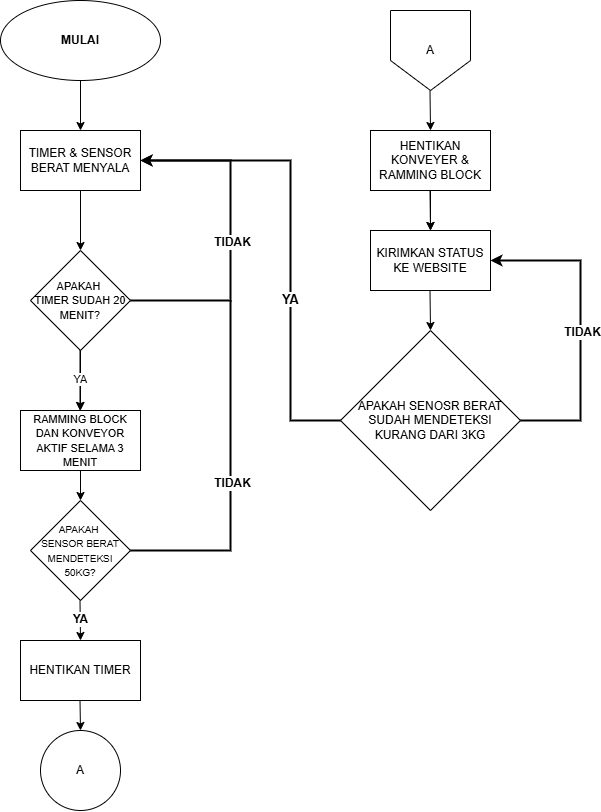

The diagram above was exported from draw.io. Its source (the exported page's mxGraphModel, read from the mxfile embedded in the PNG):
<mxGraphModel dx="1431" dy="807" grid="1" gridSize="10" guides="1" tooltips="1" connect="1" arrows="1" fold="1" page="1" pageScale="1" pageWidth="850" pageHeight="1100" math="0" shadow="0">
  <root>
    <mxCell id="0" />
    <mxCell id="1" parent="0" />
    <mxCell id="AGf1JQLzachWir0EJh91-1" value="&lt;b&gt;MULAI&lt;/b&gt;" style="ellipse;whiteSpace=wrap;html=1;" parent="1" vertex="1">
      <mxGeometry x="40" y="30" width="160" height="80" as="geometry" />
    </mxCell>
    <mxCell id="AGf1JQLzachWir0EJh91-2" value="" style="endArrow=classic;html=1;rounded=0;exitX=0.5;exitY=1;exitDx=0;exitDy=0;" parent="1" source="AGf1JQLzachWir0EJh91-1" edge="1">
      <mxGeometry width="50" height="50" relative="1" as="geometry">
        <mxPoint x="400" y="120" as="sourcePoint" />
        <mxPoint x="120" y="160" as="targetPoint" />
      </mxGeometry>
    </mxCell>
    <mxCell id="AGf1JQLzachWir0EJh91-3" value="TIMER &amp;amp; SENSOR BERAT MENYALA" style="rounded=0;whiteSpace=wrap;html=1;" parent="1" vertex="1">
      <mxGeometry x="60" y="160" width="120" height="60" as="geometry" />
    </mxCell>
    <mxCell id="AGf1JQLzachWir0EJh91-4" value="" style="endArrow=classic;html=1;rounded=0;exitX=0.5;exitY=1;exitDx=0;exitDy=0;" parent="1" source="AGf1JQLzachWir0EJh91-3" edge="1">
      <mxGeometry width="50" height="50" relative="1" as="geometry">
        <mxPoint x="130" y="120" as="sourcePoint" />
        <mxPoint x="120" y="280" as="targetPoint" />
      </mxGeometry>
    </mxCell>
    <mxCell id="AGf1JQLzachWir0EJh91-20" value="" style="edgeStyle=orthogonalEdgeStyle;rounded=0;orthogonalLoop=1;jettySize=auto;html=1;" parent="1" source="AGf1JQLzachWir0EJh91-5" target="AGf1JQLzachWir0EJh91-11" edge="1">
      <mxGeometry relative="1" as="geometry" />
    </mxCell>
    <mxCell id="AGf1JQLzachWir0EJh91-5" value="&lt;div style=&quot;&quot;&gt;&lt;span style=&quot;background-color: initial;&quot;&gt;&lt;font style=&quot;font-size: 11px;&quot;&gt;APAKAH&amp;nbsp;&lt;/font&gt;&lt;/span&gt;&lt;/div&gt;&lt;div style=&quot;&quot;&gt;&lt;span style=&quot;background-color: initial;&quot;&gt;&lt;font style=&quot;font-size: 11px;&quot;&gt;TIMER SUDAH 20 MENIT?&lt;/font&gt;&lt;/span&gt;&lt;/div&gt;" style="rhombus;whiteSpace=wrap;html=1;align=center;" parent="1" vertex="1">
      <mxGeometry x="70" y="280" width="100" height="100" as="geometry" />
    </mxCell>
    <mxCell id="AGf1JQLzachWir0EJh91-6" value="" style="endArrow=classic;html=1;rounded=0;exitX=1;exitY=0.5;exitDx=0;exitDy=0;entryX=1;entryY=0.5;entryDx=0;entryDy=0;strokeWidth=2;" parent="1" source="AGf1JQLzachWir0EJh91-5" target="AGf1JQLzachWir0EJh91-3" edge="1">
      <mxGeometry width="50" height="50" relative="1" as="geometry">
        <mxPoint x="400" y="320" as="sourcePoint" />
        <mxPoint x="310" y="330" as="targetPoint" />
        <Array as="points">
          <mxPoint x="270" y="330" />
          <mxPoint x="270" y="190" />
        </Array>
      </mxGeometry>
    </mxCell>
    <mxCell id="AGf1JQLzachWir0EJh91-8" value="TIDAK" style="edgeLabel;html=1;align=center;verticalAlign=middle;resizable=0;points=[];fontStyle=1;fontSize=12;" parent="AGf1JQLzachWir0EJh91-6" vertex="1" connectable="0">
      <mxGeometry x="-0.0371" y="-1" relative="1" as="geometry">
        <mxPoint as="offset" />
      </mxGeometry>
    </mxCell>
    <mxCell id="AGf1JQLzachWir0EJh91-9" value="" style="endArrow=classic;html=1;rounded=0;exitX=0.5;exitY=1;exitDx=0;exitDy=0;" parent="1" edge="1">
      <mxGeometry width="50" height="50" relative="1" as="geometry">
        <mxPoint x="119.5" y="380" as="sourcePoint" />
        <mxPoint x="119.5" y="440" as="targetPoint" />
      </mxGeometry>
    </mxCell>
    <mxCell id="AGf1JQLzachWir0EJh91-10" value="YA" style="edgeLabel;html=1;align=center;verticalAlign=middle;resizable=0;points=[];" parent="AGf1JQLzachWir0EJh91-9" vertex="1" connectable="0">
      <mxGeometry x="-0.04" relative="1" as="geometry">
        <mxPoint as="offset" />
      </mxGeometry>
    </mxCell>
    <mxCell id="AGf1JQLzachWir0EJh91-11" value="&lt;div style=&quot;&quot;&gt;&lt;span style=&quot;background-color: initial;&quot;&gt;&lt;font style=&quot;font-size: 11px;&quot;&gt;RAMMING BLOCK DAN KONVEYOR AKTIF SELAMA 3 MENIT&lt;/font&gt;&lt;/span&gt;&lt;/div&gt;" style="rounded=0;whiteSpace=wrap;html=1;align=center;" parent="1" vertex="1">
      <mxGeometry x="60" y="440" width="120" height="60" as="geometry" />
    </mxCell>
    <mxCell id="AGf1JQLzachWir0EJh91-12" value="" style="endArrow=classic;html=1;rounded=0;exitX=0.5;exitY=1;exitDx=0;exitDy=0;entryX=0.5;entryY=0;entryDx=0;entryDy=0;" parent="1" source="AGf1JQLzachWir0EJh91-11" edge="1" target="AGf1JQLzachWir0EJh91-17">
      <mxGeometry width="50" height="50" relative="1" as="geometry">
        <mxPoint x="410" y="440" as="sourcePoint" />
        <mxPoint x="120" y="550" as="targetPoint" />
      </mxGeometry>
    </mxCell>
    <mxCell id="AGf1JQLzachWir0EJh91-17" value="&lt;font style=&quot;font-size: 10px;&quot;&gt;APAKAH&amp;nbsp;&lt;/font&gt;&lt;div&gt;&lt;font style=&quot;font-size: 10px;&quot;&gt;SENSOR BERAT MENDETEKSI 50KG?&lt;/font&gt;&lt;/div&gt;" style="rhombus;whiteSpace=wrap;html=1;" parent="1" vertex="1">
      <mxGeometry x="70" y="530" width="100" height="100" as="geometry" />
    </mxCell>
    <mxCell id="AGf1JQLzachWir0EJh91-18" value="" style="endArrow=none;html=1;rounded=0;exitX=1;exitY=0.5;exitDx=0;exitDy=0;endFill=0;strokeWidth=2;" parent="1" edge="1" source="AGf1JQLzachWir0EJh91-17">
      <mxGeometry width="50" height="50" relative="1" as="geometry">
        <mxPoint x="170" y="710" as="sourcePoint" />
        <mxPoint x="270" y="330" as="targetPoint" />
        <Array as="points">
          <mxPoint x="270" y="580" />
        </Array>
      </mxGeometry>
    </mxCell>
    <mxCell id="AGf1JQLzachWir0EJh91-19" value="TIDAK" style="edgeLabel;html=1;align=center;verticalAlign=middle;resizable=0;points=[];fontStyle=1;fontSize=12;" parent="AGf1JQLzachWir0EJh91-18" vertex="1" connectable="0">
      <mxGeometry x="-0.0371" y="-1" relative="1" as="geometry">
        <mxPoint y="1" as="offset" />
      </mxGeometry>
    </mxCell>
    <mxCell id="AGf1JQLzachWir0EJh91-21" value="" style="endArrow=classic;html=1;rounded=0;exitX=0.5;exitY=1;exitDx=0;exitDy=0;entryX=0.5;entryY=0;entryDx=0;entryDy=0;" parent="1" edge="1">
      <mxGeometry width="50" height="50" relative="1" as="geometry">
        <mxPoint x="119.5" y="630" as="sourcePoint" />
        <mxPoint x="120.00000000000023" y="670" as="targetPoint" />
      </mxGeometry>
    </mxCell>
    <mxCell id="AGf1JQLzachWir0EJh91-22" value="YA" style="edgeLabel;html=1;align=center;verticalAlign=middle;resizable=0;points=[];fontStyle=1;fontSize=12;" parent="AGf1JQLzachWir0EJh91-21" vertex="1" connectable="0">
      <mxGeometry x="-0.04" relative="1" as="geometry">
        <mxPoint as="offset" />
      </mxGeometry>
    </mxCell>
    <mxCell id="AGf1JQLzachWir0EJh91-28" value="HENTIKAN TIMER" style="rounded=0;whiteSpace=wrap;html=1;" parent="1" vertex="1">
      <mxGeometry x="60" y="670" width="120" height="60" as="geometry" />
    </mxCell>
    <mxCell id="AGf1JQLzachWir0EJh91-29" value="A" style="ellipse;whiteSpace=wrap;html=1;aspect=fixed;" parent="1" vertex="1">
      <mxGeometry x="80" y="760" width="80" height="80" as="geometry" />
    </mxCell>
    <mxCell id="AGf1JQLzachWir0EJh91-30" value="" style="endArrow=classic;html=1;rounded=0;exitX=0.5;exitY=1;exitDx=0;exitDy=0;" parent="1" edge="1">
      <mxGeometry width="50" height="50" relative="1" as="geometry">
        <mxPoint x="119.5" y="730" as="sourcePoint" />
        <mxPoint x="120" y="760" as="targetPoint" />
      </mxGeometry>
    </mxCell>
    <mxCell id="AGf1JQLzachWir0EJh91-31" value="A" style="shape=offPageConnector;whiteSpace=wrap;html=1;" parent="1" vertex="1">
      <mxGeometry x="430" y="40" width="80" height="80" as="geometry" />
    </mxCell>
    <mxCell id="AGf1JQLzachWir0EJh91-36" value="" style="edgeStyle=orthogonalEdgeStyle;rounded=0;orthogonalLoop=1;jettySize=auto;html=1;" parent="1" source="AGf1JQLzachWir0EJh91-32" target="AGf1JQLzachWir0EJh91-34" edge="1">
      <mxGeometry relative="1" as="geometry" />
    </mxCell>
    <mxCell id="AGf1JQLzachWir0EJh91-32" value="HENTIKAN KONVEYER &amp;amp; RAMMING BLOCK" style="rounded=0;whiteSpace=wrap;html=1;" parent="1" vertex="1">
      <mxGeometry x="410" y="160" width="120" height="60" as="geometry" />
    </mxCell>
    <mxCell id="AGf1JQLzachWir0EJh91-33" value="" style="endArrow=classic;html=1;rounded=0;exitX=0.5;exitY=1;exitDx=0;exitDy=0;" parent="1" edge="1">
      <mxGeometry width="50" height="50" relative="1" as="geometry">
        <mxPoint x="469.5" y="120" as="sourcePoint" />
        <mxPoint x="470" y="160" as="targetPoint" />
      </mxGeometry>
    </mxCell>
    <mxCell id="AGf1JQLzachWir0EJh91-34" value="KIRIMKAN STATUS KE WEBSITE" style="rounded=0;whiteSpace=wrap;html=1;" parent="1" vertex="1">
      <mxGeometry x="410" y="260" width="120" height="60" as="geometry" />
    </mxCell>
    <mxCell id="AGf1JQLzachWir0EJh91-35" value="" style="endArrow=classic;html=1;rounded=0;exitX=0.5;exitY=1;exitDx=0;exitDy=0;" parent="1" edge="1">
      <mxGeometry width="50" height="50" relative="1" as="geometry">
        <mxPoint x="469.5" y="220" as="sourcePoint" />
        <mxPoint x="470" y="260" as="targetPoint" />
      </mxGeometry>
    </mxCell>
    <mxCell id="AGf1JQLzachWir0EJh91-37" value="" style="endArrow=classic;html=1;rounded=0;exitX=0.5;exitY=1;exitDx=0;exitDy=0;" parent="1" edge="1">
      <mxGeometry width="50" height="50" relative="1" as="geometry">
        <mxPoint x="469.5" y="320" as="sourcePoint" />
        <mxPoint x="470" y="360" as="targetPoint" />
      </mxGeometry>
    </mxCell>
    <mxCell id="AGf1JQLzachWir0EJh91-39" value="APAKAH SENOSR BERAT SUDAH MENDETEKSI KURANG DARI 3KG" style="rhombus;whiteSpace=wrap;html=1;" parent="1" vertex="1">
      <mxGeometry x="380" y="360" width="180" height="180" as="geometry" />
    </mxCell>
    <mxCell id="AGf1JQLzachWir0EJh91-40" value="" style="endArrow=classic;html=1;rounded=0;exitX=1;exitY=0.5;exitDx=0;exitDy=0;entryX=1;entryY=0.5;entryDx=0;entryDy=0;strokeWidth=2;" parent="1" source="AGf1JQLzachWir0EJh91-39" target="AGf1JQLzachWir0EJh91-34" edge="1">
      <mxGeometry width="50" height="50" relative="1" as="geometry">
        <mxPoint x="520" y="410" as="sourcePoint" />
        <mxPoint x="530" y="270" as="targetPoint" />
        <Array as="points">
          <mxPoint x="620" y="450" />
          <mxPoint x="620" y="290" />
        </Array>
      </mxGeometry>
    </mxCell>
    <mxCell id="AGf1JQLzachWir0EJh91-41" value="TIDAK" style="edgeLabel;html=1;align=center;verticalAlign=middle;resizable=0;points=[];fontSize=12;fontStyle=1" parent="AGf1JQLzachWir0EJh91-40" vertex="1" connectable="0">
      <mxGeometry x="-0.0371" y="-1" relative="1" as="geometry">
        <mxPoint as="offset" />
      </mxGeometry>
    </mxCell>
    <mxCell id="AGf1JQLzachWir0EJh91-42" value="" style="endArrow=classic;html=1;rounded=0;exitX=0;exitY=0.5;exitDx=0;exitDy=0;entryX=1;entryY=0.5;entryDx=0;entryDy=0;strokeWidth=2;" parent="1" source="AGf1JQLzachWir0EJh91-39" target="AGf1JQLzachWir0EJh91-3" edge="1">
      <mxGeometry width="50" height="50" relative="1" as="geometry">
        <mxPoint x="639.5" y="460" as="sourcePoint" />
        <mxPoint x="200" y="70" as="targetPoint" />
        <Array as="points">
          <mxPoint x="330" y="450" />
          <mxPoint x="330" y="190" />
          <mxPoint x="280" y="190" />
        </Array>
      </mxGeometry>
    </mxCell>
    <mxCell id="AGf1JQLzachWir0EJh91-44" value="YA" style="edgeLabel;html=1;align=center;verticalAlign=middle;resizable=0;points=[];fontSize=13;fontStyle=1" parent="AGf1JQLzachWir0EJh91-42" vertex="1" connectable="0">
      <mxGeometry x="0.0133" y="1" relative="1" as="geometry">
        <mxPoint y="61" as="offset" />
      </mxGeometry>
    </mxCell>
  </root>
</mxGraphModel>